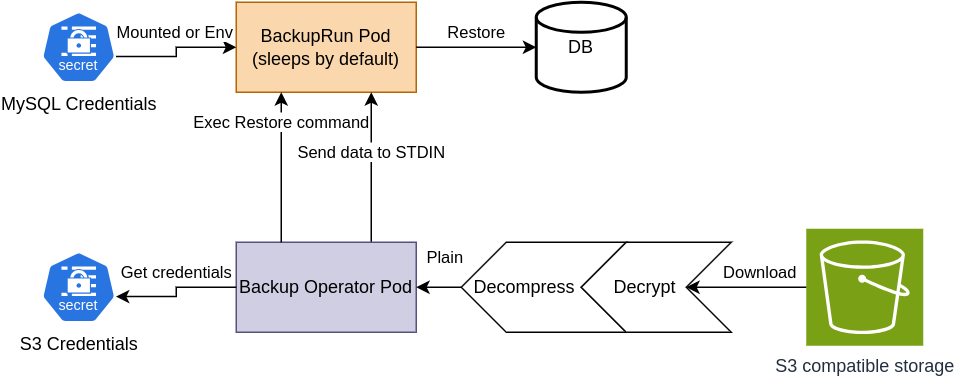

The diagram above was exported from draw.io. Its source (the exported page's mxGraphModel, read from the mxfile embedded in the PNG):
<mxGraphModel dx="1146" dy="871" grid="1" gridSize="10" guides="1" tooltips="1" connect="1" arrows="1" fold="1" page="1" pageScale="1" pageWidth="850" pageHeight="1100" math="0" shadow="0">
  <root>
    <mxCell id="0" />
    <mxCell id="1" parent="0" />
    <mxCell id="2" value="BackupRun Pod&lt;div&gt;(sleeps by default)&lt;/div&gt;" style="rounded=0;whiteSpace=wrap;html=1;fillColor=#fad7ac;strokeColor=#b46504;" vertex="1" parent="1">
      <mxGeometry x="170" y="360" width="120" height="60" as="geometry" />
    </mxCell>
    <mxCell id="3" value="Send data to STDIN" style="edgeStyle=orthogonalEdgeStyle;rounded=0;orthogonalLoop=1;jettySize=auto;html=1;exitX=0.75;exitY=0;exitDx=0;exitDy=0;entryX=0.75;entryY=1;entryDx=0;entryDy=0;" edge="1" source="4" target="2" parent="1">
      <mxGeometry x="0.2" relative="1" as="geometry">
        <mxPoint as="offset" />
      </mxGeometry>
    </mxCell>
    <mxCell id="4" value="Backup Operator Pod" style="rounded=0;whiteSpace=wrap;html=1;fillColor=#d0cee2;strokeColor=#56517e;" vertex="1" parent="1">
      <mxGeometry x="170" y="520" width="120" height="60" as="geometry" />
    </mxCell>
    <mxCell id="5" value="S3 compatible storage" style="sketch=0;points=[[0,0,0],[0.25,0,0],[0.5,0,0],[0.75,0,0],[1,0,0],[0,1,0],[0.25,1,0],[0.5,1,0],[0.75,1,0],[1,1,0],[0,0.25,0],[0,0.5,0],[0,0.75,0],[1,0.25,0],[1,0.5,0],[1,0.75,0]];outlineConnect=0;fontColor=#232F3E;fillColor=#7AA116;strokeColor=#ffffff;dashed=0;verticalLabelPosition=bottom;verticalAlign=top;align=center;html=1;fontSize=12;fontStyle=0;aspect=fixed;shape=mxgraph.aws4.resourceIcon;resIcon=mxgraph.aws4.s3;labelBackgroundColor=default;labelBorderColor=none;" vertex="1" parent="1">
      <mxGeometry x="550" y="511" width="78" height="78" as="geometry" />
    </mxCell>
    <mxCell id="6" value="S3 Credentials" style="aspect=fixed;sketch=0;html=1;dashed=0;whitespace=wrap;fillColor=#2875E2;strokeColor=#ffffff;points=[[0.005,0.63,0],[0.1,0.2,0],[0.9,0.2,0],[0.5,0,0],[0.995,0.63,0],[0.72,0.99,0],[0.5,1,0],[0.28,0.99,0]];shape=mxgraph.kubernetes.icon2;kubernetesLabel=1;prIcon=secret;labelPosition=center;verticalLabelPosition=bottom;align=center;verticalAlign=top;" vertex="1" parent="1">
      <mxGeometry x="40" y="526" width="50" height="48" as="geometry" />
    </mxCell>
    <mxCell id="7" value="Plain" style="edgeStyle=orthogonalEdgeStyle;rounded=0;orthogonalLoop=1;jettySize=auto;html=1;exitX=1;exitY=0.5;exitDx=0;exitDy=0;exitPerimeter=0;entryX=1;entryY=0.5;entryDx=0;entryDy=0;" edge="1" source="8" target="4" parent="1">
      <mxGeometry x="-0.3333" y="-20" relative="1" as="geometry">
        <mxPoint as="offset" />
      </mxGeometry>
    </mxCell>
    <mxCell id="8" value="&amp;nbsp; Decompress" style="html=1;shadow=0;dashed=0;align=left;verticalAlign=middle;shape=mxgraph.arrows2.arrow;dy=0;dx=30;notch=30;flipV=0;flipH=1;" vertex="1" parent="1">
      <mxGeometry x="320" y="520" width="110" height="60" as="geometry" />
    </mxCell>
    <mxCell id="9" value="&amp;nbsp; &amp;nbsp; &amp;nbsp; Decrypt" style="html=1;shadow=0;dashed=0;align=left;verticalAlign=middle;shape=mxgraph.arrows2.arrow;dy=0;dx=30;notch=30;flipV=0;flipH=1;" vertex="1" parent="1">
      <mxGeometry x="400" y="520" width="100" height="60" as="geometry" />
    </mxCell>
    <mxCell id="10" value="Exec Restore command" style="edgeStyle=orthogonalEdgeStyle;rounded=0;orthogonalLoop=1;jettySize=auto;html=1;exitX=0.25;exitY=0;exitDx=0;exitDy=0;entryX=0.25;entryY=1;entryDx=0;entryDy=0;" edge="1" source="4" target="2" parent="1">
      <mxGeometry x="0.6" relative="1" as="geometry">
        <mxPoint as="offset" />
      </mxGeometry>
    </mxCell>
    <mxCell id="11" value="Get credentials" style="edgeStyle=orthogonalEdgeStyle;rounded=0;orthogonalLoop=1;jettySize=auto;html=1;exitX=0;exitY=0.5;exitDx=0;exitDy=0;entryX=0.995;entryY=0.63;entryDx=0;entryDy=0;entryPerimeter=0;" edge="1" source="4" target="6" parent="1">
      <mxGeometry x="-0.0609" y="-10" relative="1" as="geometry">
        <mxPoint x="10" y="-10" as="offset" />
      </mxGeometry>
    </mxCell>
    <mxCell id="12" value="Mounted or Env" style="edgeStyle=orthogonalEdgeStyle;rounded=0;orthogonalLoop=1;jettySize=auto;html=1;exitX=0.995;exitY=0.63;exitDx=0;exitDy=0;exitPerimeter=0;entryX=0;entryY=0.5;entryDx=0;entryDy=0;" edge="1" source="13" target="2" parent="1">
      <mxGeometry x="0.0751" y="10" relative="1" as="geometry">
        <mxPoint as="offset" />
      </mxGeometry>
    </mxCell>
    <mxCell id="13" value="MySQL Credentials" style="aspect=fixed;sketch=0;html=1;dashed=0;whitespace=wrap;fillColor=#2875E2;strokeColor=#ffffff;points=[[0.005,0.63,0],[0.1,0.2,0],[0.9,0.2,0],[0.5,0,0],[0.995,0.63,0],[0.72,0.99,0],[0.5,1,0],[0.28,0.99,0]];shape=mxgraph.kubernetes.icon2;kubernetesLabel=1;prIcon=secret;labelPosition=center;verticalLabelPosition=bottom;align=center;verticalAlign=top;" vertex="1" parent="1">
      <mxGeometry x="40" y="366" width="50" height="48" as="geometry" />
    </mxCell>
    <mxCell id="14" value="DB" style="strokeWidth=2;html=1;shape=mxgraph.flowchart.database;whiteSpace=wrap;" vertex="1" parent="1">
      <mxGeometry x="370" y="360" width="60" height="60" as="geometry" />
    </mxCell>
    <mxCell id="15" value="Restore" style="edgeStyle=orthogonalEdgeStyle;rounded=0;orthogonalLoop=1;jettySize=auto;html=1;exitX=1;exitY=0.5;exitDx=0;exitDy=0;entryX=0;entryY=0.5;entryDx=0;entryDy=0;entryPerimeter=0;" edge="1" source="2" target="14" parent="1">
      <mxGeometry y="10" relative="1" as="geometry">
        <mxPoint as="offset" />
      </mxGeometry>
    </mxCell>
    <mxCell id="16" value="Download" style="edgeStyle=orthogonalEdgeStyle;rounded=0;orthogonalLoop=1;jettySize=auto;html=1;exitX=0;exitY=0.5;exitDx=0;exitDy=0;exitPerimeter=0;entryX=0;entryY=0.5;entryDx=30;entryDy=0;entryPerimeter=0;" edge="1" source="5" target="9" parent="1">
      <mxGeometry x="-0.25" y="-10" relative="1" as="geometry">
        <mxPoint as="offset" />
      </mxGeometry>
    </mxCell>
  </root>
</mxGraphModel>